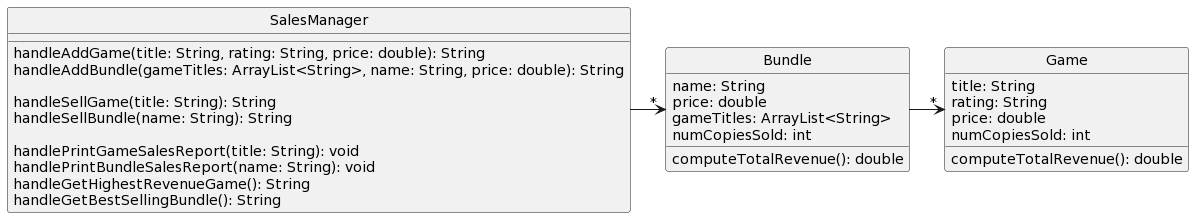

The diagram above was rendered by PlantUML. Its source (embedded in the PNG):
@startuml
skinparam style strictuml

class SalesManager {

handleAddGame(title: String, rating: String, price: double): String
handleAddBundle(gameTitles: ArrayList<String>, name: String, price: double): String

handleSellGame(title: String): String
handleSellBundle(name: String): String

handlePrintGameSalesReport(title: String): void
handlePrintBundleSalesReport(name: String): void
handleGetHighestRevenueGame(): String
handleGetBestSellingBundle(): String

}


class Game {
title: String
rating: String
price: double
numCopiesSold: int

' getNumCopiesSold(): int
computeTotalRevenue(): double
}

class Bundle {
name: String
price: double
gameTitles: ArrayList<String>
numCopiesSold: int

' getNumCopiesSold(): int
computeTotalRevenue(): double
}

SalesManager ->"*" Bundle
Bundle ->"*" Game
@enduml